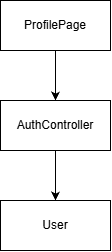

The diagram above was exported from draw.io. Its source (the exported page's mxGraphModel, read from the mxfile embedded in the PNG):
<mxGraphModel dx="792" dy="612" grid="1" gridSize="10" guides="1" tooltips="1" connect="1" arrows="1" fold="1" page="1" pageScale="1" pageWidth="827" pageHeight="1169" math="0" shadow="0">
  <root>
    <mxCell id="0" />
    <mxCell id="1" parent="0" />
    <mxCell id="Iih7YqtEtAo3aUH1OxpY-3" edge="1" parent="1" source="Iih7YqtEtAo3aUH1OxpY-1" style="edgeStyle=orthogonalEdgeStyle;rounded=0;orthogonalLoop=1;jettySize=auto;html=1;" target="Iih7YqtEtAo3aUH1OxpY-2" value="">
      <mxGeometry relative="1" as="geometry" />
    </mxCell>
    <mxCell id="Iih7YqtEtAo3aUH1OxpY-1" parent="1" style="html=1;whiteSpace=wrap;" value="ProfilePage" vertex="1">
      <mxGeometry height="50" width="110" x="330" y="90" as="geometry" />
    </mxCell>
    <mxCell id="Iih7YqtEtAo3aUH1OxpY-5" edge="1" parent="1" source="Iih7YqtEtAo3aUH1OxpY-2" style="edgeStyle=orthogonalEdgeStyle;rounded=0;orthogonalLoop=1;jettySize=auto;html=1;" target="Iih7YqtEtAo3aUH1OxpY-4" value="">
      <mxGeometry relative="1" as="geometry" />
    </mxCell>
    <mxCell id="Iih7YqtEtAo3aUH1OxpY-2" parent="1" style="html=1;whiteSpace=wrap;" value="AuthController" vertex="1">
      <mxGeometry height="50" width="110" x="330" y="190" as="geometry" />
    </mxCell>
    <mxCell id="Iih7YqtEtAo3aUH1OxpY-4" parent="1" style="html=1;whiteSpace=wrap;" value="User" vertex="1">
      <mxGeometry height="50" width="110" x="330" y="290" as="geometry" />
    </mxCell>
  </root>
</mxGraphModel>